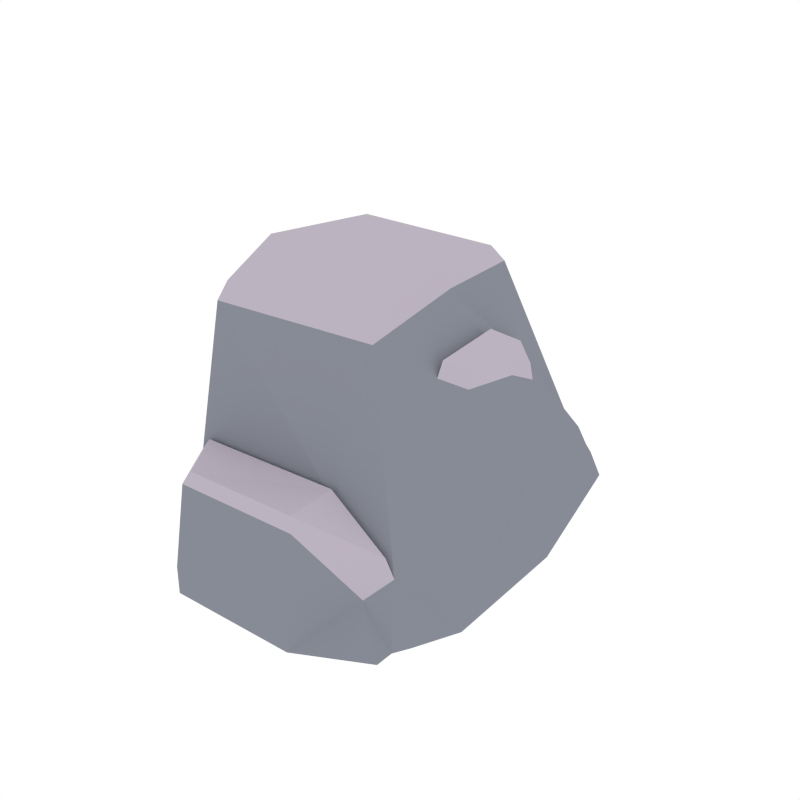 # Source: Rock_Snow_5.blend  (saved by Blender 2.79.0; exported with 4.5.12 LTS)
import bpy
from mathutils import Matrix  # noqa: F401  (used for matrix-valued properties, if any)

bpy.ops.wm.read_factory_settings(use_empty=True)
scene = bpy.context.scene
scene.name = 'Scene'

# ---- collections
col_collection_1 = bpy.data.collections.new('Collection 1'); scene.collection.children.link(col_collection_1)

# ---- materials (node trees are filled in below, after node groups)
mat_rock = bpy.data.materials.new('Rock')
mat_rock.alpha_threshold = 0.0
mat_rock.diffuse_color = (0.2442, 0.2583, 0.3032, 1.0)
mat_rock.roughness = 0.5
mat_snow = bpy.data.materials.new('Snow')
mat_snow.alpha_threshold = 0.0
mat_snow.diffuse_color = (0.5029, 0.4508, 0.5271, 1.0)
mat_snow.roughness = 0.5

# ---- material node trees

# ---- world
world_world = bpy.data.worlds.new('World'); scene.world = world_world
world_world.color = (1.0, 1.0, 1.0)
world_world.use_sun_shadow = False
world_world.sun_shadow_jitter_overblur = 0.0
world_world.cycles.sampling_method = 'NONE'
world_world.cycles.sample_map_resolution = 256

# ---- meshes
me_cube_076 = bpy.data.meshes.new('Cube.076')
me_cube_076.from_pydata([(-0.1735, -0.3496, 0.0782), (-0.176, -0.2387, 0.5508), (0.1949, -0.1015, 0.4666), (0.1264, -0.1829, 0.5349), (0.1528, -0.3952, 0.08519), (0.2871, -0.3285, 0.08895), (0.248, -0.2745, 0.1858), (-0.1875, -0.2898, 0.2783), (0.1276, -0.2813, 0.2851), (0.3036, -0.2981, 0.08947), (-0.1188, -0.3904, 0.06997), (0.2304, -0.06194, 0.4421), (0.2867, -0.2262, 0.1836), (0.3405, -0.2131, 0.08836), (-0.3227, -0.05279, 0.07686), (-0.2757, -0.02736, 0.565), (0.2021, 0.03382, 0.485), (-0.2761, 0.3365, 0.07732), (-0.2433, 0.2321, 0.5502), (0.1646, 0.194, 0.3953), (0.1257, 0.02155, 0.5699), (0.06115, 0.2757, 0.5343), (0.01857, 0.4839, 0.08404), (0.1672, 0.4636, 0.08792), (0.1062, 0.01752, 0.0128), (0.1473, 0.4001, 0.185), (-0.2902, 0.335, 0.3048), (0.01111, 0.4276, 0.3115), (-0.3162, -0.05139, 0.3107), (0.287, 0.04718, 0.08988), (0.1925, 0.44, 0.08851), (-0.2373, 0.3926, 0.06895), (0.2464, 0.041, 0.4355), (0.2104, 0.1644, 0.3694), (0.1994, 0.3667, 0.1829), (0.2888, 0.04768, 0.2367), (0.3329, 0.05469, 0.08984), (0.2546, 0.3712, 0.08762), (-0.1188, -0.4261, 0.06997), (-0.1735, -0.3853, 0.0782), (-0.1308, -0.3868, 0.2713), (0.1528, -0.4309, 0.08519), (0.2871, -0.3642, 0.08895), (0.1316, -0.3888, 0.283), (0.2225, -0.323, 0.1597), (0.203, 0.03464, 0.5119), (0.1964, -0.08866, 0.4951), (0.1054, -0.1668, 0.5686), (-0.1702, -0.2176, 0.5831), (-0.2611, -0.02509, 0.596), (-0.1065, -0.01512, 0.6183), (0.1238, -0.2854, 0.3133), (-0.1634, -0.293, 0.3071), (0.2334, -0.2791, 0.2229), (-0.1118, -0.3814, 0.3008), (0.1047, 0.01947, 0.6004), (0.2433, 0.04118, 0.4668), (0.2288, -0.05261, 0.4728), (0.1689, 0.1806, 0.4302), (0.04589, 0.2511, 0.568), (-0.2315, 0.2113, 0.5825), (0.2106, 0.1536, 0.4066), (0.1274, -0.3833, 0.3115), (0.2102, -0.3233, 0.1991)], [], [(9, 29, 36, 13), (6, 9, 13, 12), (6, 12, 11, 2), (2, 16, 20, 3), (6, 2, 3, 8), (1, 3, 47, 48), (4, 5, 42, 41), (14, 24, 4, 10, 0), (5, 9, 6), (0, 7, 28, 14), (8, 3, 1, 7), (0, 10, 38, 39), (24, 29, 9, 5, 4), (7, 0, 39, 40), (40, 43, 62, 54), (35, 12, 13, 36), (35, 32, 11, 12), (15, 18, 26, 28), (20, 21, 59, 55), (30, 37, 36, 29), (25, 34, 37, 30), (34, 25, 19, 33), (19, 21, 20, 16), (25, 27, 21, 19), (2, 11, 57, 46), (27, 22, 31, 26), (14, 17, 31, 22, 24), (23, 25, 30), (17, 14, 28, 26), (27, 26, 18, 21), (26, 31, 17), (24, 22, 23, 30, 29), (25, 23, 22, 27), (18, 15, 49, 60), (35, 36, 37, 34), (35, 34, 33, 32), (8, 7, 52, 51), (43, 40, 38, 41), (40, 39, 38), (44, 43, 41, 42), (5, 6, 44, 42), (16, 2, 46, 45), (11, 32, 56, 57), (10, 4, 41, 38), (7, 1, 15, 28), (49, 48, 50), (47, 55, 50, 48), (45, 46, 57, 56), (49, 50, 60), (59, 60, 50, 55), (45, 56, 61, 58), (53, 51, 62, 63), (51, 52, 54, 62), (6, 8, 51, 53), (44, 6, 53, 63), (3, 20, 55, 47), (43, 44, 63, 62), (19, 16, 45, 58), (33, 19, 58, 61), (15, 1, 48, 49), (21, 18, 60, 59), (32, 33, 61, 56), (7, 40, 54, 52)])
me_cube_076.polygons.foreach_set('material_index', [0, 0, 0, 0, 0, 1, 0, 0, 0, 0, 0, 0, 0, 0, 1, 0, 0, 0, 1, 0, 0, 0, 0, 0, 1, 0, 0, 0, 0, 0, 0, 0, 0, 1, 0, 0, 1, 0, 0, 0, 0, 1, 1, 0, 0, 1, 1, 1, 1, 1, 1, 1, 1, 1, 1, 1, 1, 1, 1, 1, 1, 1, 1])
me_cube_076.materials.append(mat_rock)
me_cube_076.materials.append(mat_snow)
me_cube_076.use_remesh_preserve_volume = False
me_cube_076.use_remesh_preserve_attributes = False
me_cube_076.use_mirror_vertex_groups = False
me_cube_076.update()

# ---- objects
ob_rock_snow_5 = bpy.data.objects.new('Rock_Snow_5', me_cube_076)

# ---- transforms, parenting, visibility, modifiers, constraints
ob_rock_snow_5.location = (0.0, 0.0, 0.0)
ob_rock_snow_5.lineart.crease_threshold = 0.0

# ---- collection membership
col_collection_1.objects.link(ob_rock_snow_5)

# ---- scene / render settings (as saved in the file)
scene.frame_start = 1; scene.frame_end = 250; scene.frame_set(0)
scene.render.engine = 'CYCLES'
scene.render.resolution_x = 1000
scene.render.resolution_y = 1000
scene.render.dither_intensity = 0.0
scene.cycles.samples = 200
scene.cycles.sampling_pattern = 'TABULATED_SOBOL'
scene.cycles.light_sampling_threshold = 0.0
scene.cycles.use_adaptive_sampling = False
scene.cycles.use_light_tree = False
scene.cycles.caustics_reflective = False
scene.cycles.caustics_refractive = False
scene.cycles.blur_glossy = 0.0
scene.cycles.max_bounces = 2
scene.cycles.pixel_filter_type = 'GAUSSIAN'
scene.cycles.sample_clamp_indirect = 0.0
scene.view_settings.view_transform = 'Standard'
bpy.context.view_layer.update()

# ---- added for rendering (the .blend has no active camera): camera
cam_auto = bpy.data.cameras.new('AutoCamera')
cam_auto.lens = 50.0
cam_auto.sensor_width = 36.0
cam_auto.clip_end = 1000.0
ob_auto_camera = bpy.data.objects.new('AutoCamera', cam_auto)
scene.collection.objects.link(ob_auto_camera)
ob_auto_camera.location = (1.19501, -1.39679, 1.26443)
ob_auto_camera.rotation_euler = (1.09748, -7.21219e-08, 0.694738)
scene.camera = ob_auto_camera
bpy.context.view_layer.update()
